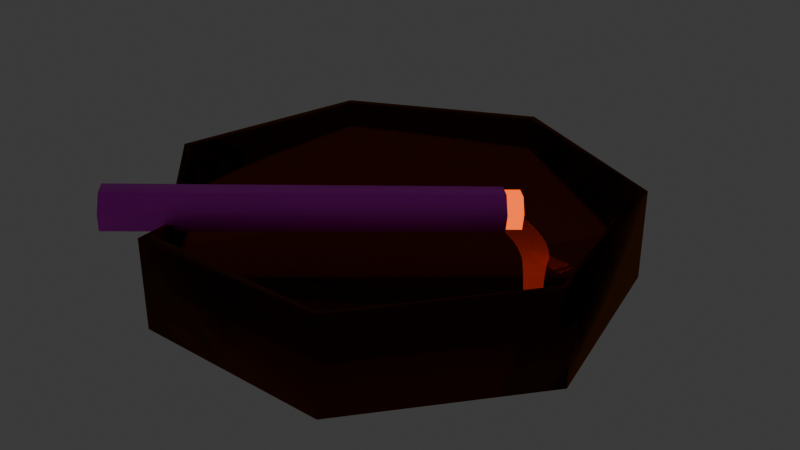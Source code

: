 # Source: cig_.blend  (saved by Blender 4.0.36; exported with 4.5.12 LTS)
import bpy
from mathutils import Matrix  # noqa: F401  (used for matrix-valued properties, if any)

bpy.ops.wm.read_factory_settings(use_empty=True)
scene = bpy.context.scene
scene.name = 'Scene'

# ---- collections
col_collection = bpy.data.collections.new('Collection'); scene.collection.children.link(col_collection)

# ---- images (referenced by path relative to the original .blend; pixels are not part of the script)
import os
ASSET_DIR = os.environ.get("B2B_ASSET_DIR", "")  # directory of the original .blend (textures are referenced by path, not embedded)
HERE = os.path.dirname(os.path.abspath(__file__))  # packed textures are extracted next to this script under _unpacked/

def load_image(name, relpath, width, height, colorspace="sRGB"):
    """Load a texture the original file referenced (path relative to the .blend, or extracted next to this script)."""
    p = next((c for c in (os.path.join(HERE, relpath), os.path.join(ASSET_DIR, relpath)) if relpath and os.path.exists(c)), "")
    if p:
        img = bpy.data.images.load(p, check_existing=True)
        img.name = name
    else:  # same state as the original file: an image datablock whose file is absent (Cycles renders it pink)
        img = bpy.data.images.new(name, width, height)
        img.source = "FILE"
        img.filepath = "//" + (relpath or name)
    img.colorspace_settings.name = colorspace
    return img
img_cig_casing = load_image('cig casing', 'cig casing skin.png', 1024, 1024, 'sRGB')

# ---- materials (node trees are filled in below, after node groups)
mat_material_001 = bpy.data.materials.new('Material.001')
mat_material_001.use_transparent_shadow = False
mat_material_003 = bpy.data.materials.new('Material.003')
mat_material_003.use_transparent_shadow = False
mat_material_002 = bpy.data.materials.new('Material.002')
mat_material_002.use_transparent_shadow = False

# ---- material node trees
mat_material_001.use_nodes = True; mat_material_001.node_tree.nodes.clear()
_N = mat_material_001.node_tree.nodes; _L = mat_material_001.node_tree.links
n0 = _N.new('ShaderNodeOutputMaterial'); n0.name = 'Material Output'; n0.location = (300, 300)
n1 = _N.new('ShaderNodeBsdfGlass'); n1.name = 'Glass BSDF'; n1.location = (10, 300)
n1.inputs[0].default_value = (0.4878, 0.1525, 0.01201, 1.0)
n1.inputs[2].default_value = 1.45
_L.new(n1.outputs[0], n0.inputs[0])
n0.is_active_output = True
mat_material_003.use_nodes = True; mat_material_003.node_tree.nodes.clear()
_N = mat_material_003.node_tree.nodes; _L = mat_material_003.node_tree.links
n0 = _N.new('ShaderNodeBsdfPrincipled'); n0.name = 'Principled BSDF'; n0.location = (10, 300)
n0.inputs[3].default_value = 1.45
n1 = _N.new('ShaderNodeOutputMaterial'); n1.name = 'Material Output'; n1.location = (300, 300)
n2 = _N.new('ShaderNodeTexImage'); n2.name = 'Image Texture'; n2.location = (-394, 251)
n2.image = img_cig_casing
_L.new(n0.outputs[0], n1.inputs[0])
_L.new(n2.outputs[0], n0.inputs[0])
n1.is_active_output = True
mat_material_002.use_nodes = True; mat_material_002.node_tree.nodes.clear()
_N = mat_material_002.node_tree.nodes; _L = mat_material_002.node_tree.links
n0 = _N.new('ShaderNodeOutputMaterial'); n0.name = 'Material Output'; n0.location = (300, 300)
n1 = _N.new('ShaderNodeEmission'); n1.name = 'Emission'; n1.location = (10, 300)
n1.inputs[0].default_value = (1.0, 0.1123, 0.001938, 1.0)
n1.inputs[1].default_value = 1.8
_L.new(n1.outputs[0], n0.inputs[0])
n0.is_active_output = True

# ---- world
world_world = bpy.data.worlds.new('World'); scene.world = world_world
world_world.use_nodes = True; world_world.node_tree.nodes.clear()
_N = world_world.node_tree.nodes; _L = world_world.node_tree.links
n0 = _N.new('ShaderNodeOutputWorld'); n0.name = 'World Output'; n0.location = (300, 300)
n1 = _N.new('ShaderNodeBackground'); n1.name = 'Background'; n1.location = (10, 300)
n1.inputs[0].default_value = (0.05088, 0.05088, 0.05088, 1.0)
_L.new(n1.outputs[0], n0.inputs[0])
n0.is_active_output = True
world_world.color = (0.05088, 0.05088, 0.05088)
world_world.use_sun_shadow = False
world_world.sun_shadow_jitter_overblur = 0.0

# ---- meshes
me_cylinder = bpy.data.meshes.new('Cylinder')
me_cylinder.from_pydata([(0.0, 0.13, -0.025), (0.0, 0.115, -0.003468), (0.1016, 0.08105, -0.025), (0.08989, 0.07168, -0.003468), (0.1267, -0.02893, -0.025), (0.1121, -0.02558, -0.003468), (0.0564, -0.1171, -0.025), (0.04988, -0.1036, -0.003468), (-0.0564, -0.1171, -0.025), (-0.04988, -0.1036, -0.003468), (-0.1267, -0.02893, -0.025), (-0.1121, -0.02558, -0.003468), (-0.1016, 0.08105, -0.025), (-0.08989, 0.07168, -0.003468), (0.1016, 0.08105, 0.025), (0.0, 0.13, 0.025), (0.1267, -0.02893, 0.025), (0.0564, -0.1171, 0.025), (-0.0564, -0.1171, 0.025), (-0.1267, -0.02893, 0.025), (-0.1016, 0.08105, 0.025), (0.09611, 0.07664, 0.025), (0.0, 0.1229, 0.025), (0.1198, -0.02735, 0.025), (0.05333, -0.1107, 0.025), (-0.05333, -0.1107, 0.025), (-0.1198, -0.02735, 0.025), (-0.09611, 0.07664, 0.025), (-0.09096, -0.07212, 0.006486), (-0.08769, -0.06951, 0.006486), (-0.08735, -0.07664, 0.006486), (-0.08428, -0.07379, 0.006486)], [], [(0, 15, 14, 2), (2, 14, 16, 4), (4, 16, 17, 6), (6, 17, 18, 8), (30, 28, 19, 10, 8, 18), (3, 1, 13, 11, 9, 7, 5), (10, 19, 20, 12), (12, 20, 15, 0), (0, 2, 4, 6, 8, 10, 12), (22, 21, 14, 15), (21, 23, 16, 14), (23, 24, 17, 16), (24, 25, 18, 17), (29, 26, 19, 28), (26, 27, 20, 19), (27, 22, 15, 20), (1, 3, 21, 22), (3, 5, 23, 21), (5, 7, 24, 23), (7, 9, 25, 24), (11, 13, 27, 26), (13, 1, 22, 27), (31, 29, 28, 30), (9, 11, 26, 29, 31, 25), (25, 31, 30, 18)])
me_cylinder.polygons.foreach_set('use_smooth', [True] * 25)
_uv = me_cylinder.uv_layers.new(name='UVMap')
_uv.uv.foreach_set('vector', [1.0, 0.5, 1.0, 1.0, 0.8571, 1.0, 0.8571, 0.5, 0.8571, 0.5, 0.8571, 1.0, 0.7143, 1.0, 0.7143, 0.5, 0.7143, 0.5, 0.7143, 1.0, 0.5714, 1.0, 0.5714, 0.5, 0.5714, 0.5, 0.5714, 1.0, 0.4286, 1.0, 0.4286, 0.5, 0.3681, 1.0, 0.3569, 1.0, 0.2857, 1.0, 0.2857, 0.5, 0.4286, 0.5, 0.4286, 1.0, 0.4159, 0.3823, 0.25, 0.4622, 0.08406, 0.3823, 0.04307, 0.2028, 0.1579, 0.05877, 0.3421, 0.05877, 0.4569, 0.2028, 0.2857, 0.5, 0.2857, 1.0, 0.1429, 1.0, 0.1429, 0.5, 0.1429, 0.5, 0.1429, 1.0, 2.98e-08, 1.0, 2.98e-08, 0.5, 0.75, 0.49, 0.9376, 0.3996, 0.984, 0.1966, 0.8541, 0.03377, 0.6459, 0.03377, 0.516, 0.1966, 0.5624, 0.3996, 0.25, 0.4769, 0.4274, 0.3915, 0.4376, 0.3996, 0.25, 0.49, 0.4274, 0.3915, 0.4712, 0.1995, 0.484, 0.1966, 0.4376, 0.3996, 0.4712, 0.1995, 0.3485, 0.04554, 0.3541, 0.03377, 0.484, 0.1966, 0.3485, 0.04554, 0.1515, 0.04554, 0.1459, 0.03377, 0.3541, 0.03377, 0.08996, 0.1227, 0.02876, 0.1995, 0.01602, 0.1966, 0.08075, 0.1154, 0.02876, 0.1995, 0.07258, 0.3915, 0.06236, 0.3996, 0.01602, 0.1966, 0.07258, 0.3915, 0.25, 0.4769, 0.25, 0.49, 0.06236, 0.3996, 0.25, 0.4622, 0.4159, 0.3823, 0.4274, 0.3915, 0.25, 0.4769, 0.4159, 0.3823, 0.4569, 0.2028, 0.4712, 0.1995, 0.4274, 0.3915, 0.4569, 0.2028, 0.3421, 0.05877, 0.3485, 0.04554, 0.4712, 0.1995, 0.3421, 0.05877, 0.1579, 0.05877, 0.1515, 0.04554, 0.3485, 0.04554, 0.04307, 0.2028, 0.08406, 0.3823, 0.07258, 0.3915, 0.02876, 0.1995, 0.08406, 0.3823, 0.25, 0.4622, 0.25, 0.4769, 0.07258, 0.3915, 0.09957, 0.1107, 0.08996, 0.1227, 0.08075, 0.1154, 0.09091, 0.1027, 0.1579, 0.05877, 0.04307, 0.2028, 0.02876, 0.1995, 0.08996, 0.1227, 0.09957, 0.1107, 0.1515, 0.04554, 0.1515, 0.04554, 0.09957, 0.1107, 0.09091, 0.1027, 0.1459, 0.03377])
me_cylinder.materials.append(mat_material_001)
me_cylinder.update()
me_cylinder_001 = bpy.data.meshes.new('Cylinder.001')
me_cylinder_001.from_pydata([(1.487e-10, 0.004452, -0.035), (-1.487e-10, 0.004452, 0.035), (0.003303, 0.002776, -0.035), (0.003303, 0.002776, 0.035), (0.004119, -0.0009907, -0.035), (0.004119, -0.0009907, 0.035), (0.001833, -0.004011, -0.035), (0.001833, -0.004011, 0.035), (-0.001833, -0.004011, -0.035), (-0.001833, -0.004011, 0.035), (-0.004119, -0.0009907, -0.035), (-0.004119, -0.0009907, 0.035), (-0.003303, 0.002776, -0.035), (-0.003303, 0.002776, 0.035)], [], [(0, 1, 3, 2), (2, 3, 5, 4), (4, 5, 7, 6), (6, 7, 9, 8), (3, 1, 13, 11, 9, 7, 5), (8, 9, 11, 10), (10, 11, 13, 12), (12, 13, 1, 0)])
me_cylinder_001.polygons.foreach_set('use_smooth', [True] * 8)
_uv = me_cylinder_001.uv_layers.new(name='UVMap')
_uv.uv.foreach_set('vector', [1.0, 0.5, 1.0, 1.0, 0.8571, 1.0, 0.8571, 0.5, 0.8571, 0.5, 0.8571, 1.0, 0.7143, 1.0, 0.7143, 0.5, 0.7143, 0.5, 0.7143, 1.0, 0.5714, 1.0, 0.5714, 0.5, 0.5714, 0.5, 0.5714, 1.0, 0.4286, 1.0, 0.4286, 0.5, 0.4376, 0.3996, 0.25, 0.49, 0.06236, 0.3996, 0.01602, 0.1966, 0.1459, 0.03377, 0.3541, 0.03377, 0.484, 0.1966, 0.4286, 0.5, 0.4286, 1.0, 0.2857, 1.0, 0.2857, 0.5, 0.2857, 0.5, 0.2857, 1.0, 0.1429, 1.0, 0.1429, 0.5, 0.1429, 0.5, 0.1429, 1.0, 2.98e-08, 1.0, 2.98e-08, 0.5])
me_cylinder_001.materials.append(mat_material_003)
me_cylinder_001.update()
me_cylinder_002 = bpy.data.meshes.new('Cylinder.002')
me_cylinder_002.from_pydata([(1.5e-10, 0.003831, -0.02969), (-5.361e-09, 0.003831, -0.03563), (0.002995, 0.002389, -0.02969), (0.002995, 0.002389, -0.03563), (0.003735, -0.0008525, -0.02969), (0.003735, -0.0008525, -0.03563), (0.001662, -0.003452, -0.02969), (0.001662, -0.003452, -0.03563), (-0.001662, -0.003452, -0.02969), (-0.001662, -0.003452, -0.03563), (-0.003735, -0.0008525, -0.02969), (-0.003735, -0.0008525, -0.03563), (-0.002995, 0.002389, -0.02969), (-0.002995, 0.002389, -0.03563)], [], [(0, 1, 3, 2), (2, 3, 5, 4), (4, 5, 7, 6), (6, 7, 9, 8), (3, 1, 13, 11, 9, 7, 5), (8, 9, 11, 10), (10, 11, 13, 12), (0, 2, 4, 6, 8, 10, 12), (12, 13, 1, 0)])
me_cylinder_002.polygons.foreach_set('use_smooth', [True] * 9)
_uv = me_cylinder_002.uv_layers.new(name='UVMap')
_uv.uv.foreach_set('vector', [1.0, 0.5, 1.0, 1.0, 0.8571, 1.0, 0.8571, 0.5, 0.8571, 0.5, 0.8571, 1.0, 0.7143, 1.0, 0.7143, 0.5, 0.7143, 0.5, 0.7143, 1.0, 0.5714, 1.0, 0.5714, 0.5, 0.5714, 0.5, 0.5714, 1.0, 0.4286, 1.0, 0.4286, 0.5, 0.4376, 0.3996, 0.25, 0.49, 0.06236, 0.3996, 0.01602, 0.1966, 0.1459, 0.03377, 0.3541, 0.03377, 0.484, 0.1966, 0.4286, 0.5, 0.4286, 1.0, 0.2857, 1.0, 0.2857, 0.5, 0.2857, 0.5, 0.2857, 1.0, 0.1429, 1.0, 0.1429, 0.5, 2.98e-08, 0.5, 0.8571, 0.5, 0.7143, 0.5, 0.5714, 0.5, 0.4286, 0.5, 0.2857, 0.5, 0.1429, 0.5, 0.1429, 0.5, 0.1429, 1.0, 2.98e-08, 1.0, 2.98e-08, 0.5])
me_cylinder_002.materials.append(mat_material_002)
me_cylinder_002.update()

# ---- objects
ob_cylinder = bpy.data.objects.new('Cylinder', me_cylinder)
ob_outercig = bpy.data.objects.new('outercig', me_cylinder_001)
ob_inner_cig = bpy.data.objects.new('inner cig', me_cylinder_002)

# ---- transforms, parenting, visibility, modifiers, constraints
ob_cylinder.location = (0.0, 0.0, 0.0)
ob_outercig.location = (-0.04018, -0.0225, 0.00907)
ob_outercig.rotation_euler = (1.315, 4.903, -0.5403)
ob_outercig.scale = (2.993, 2.993, 2.993)
ob_inner_cig.location = (-0.03336, -0.01577, 0.008611)
ob_inner_cig.rotation_euler = (1.315, 4.903, -0.5403)
ob_inner_cig.scale = (2.928, 2.928, 2.928)
_m = ob_inner_cig.modifiers.new('Decimate', 'DECIMATE')
_m.ratio = 0.9173

# ---- collection membership
col_collection.objects.link(ob_cylinder)
col_collection.objects.link(ob_outercig)
col_collection.objects.link(ob_inner_cig)

# ---- scene / render settings (as saved in the file)
scene.frame_start = 1; scene.frame_end = 250; scene.frame_set(1)
scene.render.engine = 'BLENDER_EEVEE_NEXT'
scene.cycles.sampling_pattern = 'TABULATED_SOBOL'
bpy.context.view_layer.update()

# ---- added for rendering (the .blend has no active camera): camera
cam_auto = bpy.data.cameras.new('AutoCamera')
cam_auto.lens = 50.0
cam_auto.sensor_width = 36.0
cam_auto.clip_end = 1000.0
ob_auto_camera = bpy.data.objects.new('AutoCamera', cam_auto)
scene.collection.objects.link(ob_auto_camera)
ob_auto_camera.location = (0.331277, -0.391095, 0.266835)
ob_auto_camera.rotation_euler = (1.09748, -7.21219e-08, 0.694738)
scene.camera = ob_auto_camera
bpy.context.view_layer.update()
